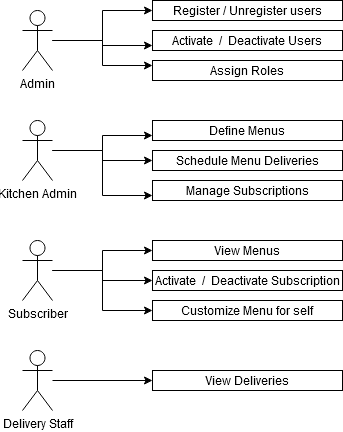

The diagram above was exported from draw.io. Its source (the exported page's mxGraphModel, read from the mxfile embedded in the PNG):
<mxGraphModel dx="960" dy="615" grid="1" gridSize="10" guides="1" tooltips="1" connect="1" arrows="1" fold="1" page="1" pageScale="1" pageWidth="850" pageHeight="1100" math="0" shadow="0">
  <root>
    <mxCell id="0" />
    <mxCell id="1" parent="0" />
    <mxCell id="GGrHjjZFPLoLjKyG2lwf-19" style="edgeStyle=orthogonalEdgeStyle;rounded=0;orthogonalLoop=1;jettySize=auto;html=1;" edge="1" parent="1" source="GGrHjjZFPLoLjKyG2lwf-1" target="GGrHjjZFPLoLjKyG2lwf-11">
      <mxGeometry relative="1" as="geometry" />
    </mxCell>
    <mxCell id="GGrHjjZFPLoLjKyG2lwf-20" style="edgeStyle=orthogonalEdgeStyle;rounded=0;orthogonalLoop=1;jettySize=auto;html=1;entryX=0;entryY=0.75;entryDx=0;entryDy=0;" edge="1" parent="1" source="GGrHjjZFPLoLjKyG2lwf-1" target="GGrHjjZFPLoLjKyG2lwf-12">
      <mxGeometry relative="1" as="geometry" />
    </mxCell>
    <mxCell id="GGrHjjZFPLoLjKyG2lwf-21" style="edgeStyle=orthogonalEdgeStyle;rounded=0;orthogonalLoop=1;jettySize=auto;html=1;entryX=0;entryY=0.25;entryDx=0;entryDy=0;" edge="1" parent="1" source="GGrHjjZFPLoLjKyG2lwf-1" target="GGrHjjZFPLoLjKyG2lwf-10">
      <mxGeometry relative="1" as="geometry" />
    </mxCell>
    <mxCell id="GGrHjjZFPLoLjKyG2lwf-1" value="&lt;div&gt;Admin&lt;/div&gt;&lt;div&gt;&lt;br&gt;&lt;/div&gt;" style="shape=umlActor;verticalLabelPosition=bottom;verticalAlign=top;html=1;outlineConnect=0;" vertex="1" parent="1">
      <mxGeometry x="70" y="60" width="30" height="60" as="geometry" />
    </mxCell>
    <mxCell id="GGrHjjZFPLoLjKyG2lwf-27" style="edgeStyle=orthogonalEdgeStyle;rounded=0;orthogonalLoop=1;jettySize=auto;html=1;entryX=0;entryY=0.75;entryDx=0;entryDy=0;" edge="1" parent="1" source="GGrHjjZFPLoLjKyG2lwf-2" target="GGrHjjZFPLoLjKyG2lwf-14">
      <mxGeometry relative="1" as="geometry" />
    </mxCell>
    <mxCell id="GGrHjjZFPLoLjKyG2lwf-28" style="edgeStyle=orthogonalEdgeStyle;rounded=0;orthogonalLoop=1;jettySize=auto;html=1;entryX=0;entryY=0.5;entryDx=0;entryDy=0;" edge="1" parent="1" source="GGrHjjZFPLoLjKyG2lwf-2" target="GGrHjjZFPLoLjKyG2lwf-15">
      <mxGeometry relative="1" as="geometry" />
    </mxCell>
    <mxCell id="GGrHjjZFPLoLjKyG2lwf-29" style="edgeStyle=orthogonalEdgeStyle;rounded=0;orthogonalLoop=1;jettySize=auto;html=1;entryX=0;entryY=0.75;entryDx=0;entryDy=0;" edge="1" parent="1" source="GGrHjjZFPLoLjKyG2lwf-2" target="GGrHjjZFPLoLjKyG2lwf-13">
      <mxGeometry relative="1" as="geometry" />
    </mxCell>
    <mxCell id="GGrHjjZFPLoLjKyG2lwf-2" value="&lt;div&gt;Kitchen Admin&lt;/div&gt;" style="shape=umlActor;verticalLabelPosition=bottom;verticalAlign=top;html=1;outlineConnect=0;" vertex="1" parent="1">
      <mxGeometry x="70" y="170" width="30" height="60" as="geometry" />
    </mxCell>
    <mxCell id="GGrHjjZFPLoLjKyG2lwf-23" style="edgeStyle=orthogonalEdgeStyle;rounded=0;orthogonalLoop=1;jettySize=auto;html=1;entryX=0;entryY=0.5;entryDx=0;entryDy=0;" edge="1" parent="1" source="GGrHjjZFPLoLjKyG2lwf-3" target="GGrHjjZFPLoLjKyG2lwf-22">
      <mxGeometry relative="1" as="geometry">
        <mxPoint x="210" y="430" as="targetPoint" />
      </mxGeometry>
    </mxCell>
    <mxCell id="GGrHjjZFPLoLjKyG2lwf-3" value="Delivery Staff" style="shape=umlActor;verticalLabelPosition=bottom;verticalAlign=top;html=1;outlineConnect=0;" vertex="1" parent="1">
      <mxGeometry x="70" y="400" width="30" height="60" as="geometry" />
    </mxCell>
    <mxCell id="GGrHjjZFPLoLjKyG2lwf-24" style="edgeStyle=orthogonalEdgeStyle;rounded=0;orthogonalLoop=1;jettySize=auto;html=1;entryX=0;entryY=0.5;entryDx=0;entryDy=0;" edge="1" parent="1" source="GGrHjjZFPLoLjKyG2lwf-4" target="GGrHjjZFPLoLjKyG2lwf-17">
      <mxGeometry relative="1" as="geometry" />
    </mxCell>
    <mxCell id="GGrHjjZFPLoLjKyG2lwf-25" style="edgeStyle=orthogonalEdgeStyle;rounded=0;orthogonalLoop=1;jettySize=auto;html=1;entryX=0;entryY=0.5;entryDx=0;entryDy=0;" edge="1" parent="1" source="GGrHjjZFPLoLjKyG2lwf-4" target="GGrHjjZFPLoLjKyG2lwf-18">
      <mxGeometry relative="1" as="geometry" />
    </mxCell>
    <mxCell id="GGrHjjZFPLoLjKyG2lwf-26" style="edgeStyle=orthogonalEdgeStyle;rounded=0;orthogonalLoop=1;jettySize=auto;html=1;entryX=0;entryY=0.5;entryDx=0;entryDy=0;" edge="1" parent="1" source="GGrHjjZFPLoLjKyG2lwf-4" target="GGrHjjZFPLoLjKyG2lwf-16">
      <mxGeometry relative="1" as="geometry" />
    </mxCell>
    <mxCell id="GGrHjjZFPLoLjKyG2lwf-4" value="Subscriber" style="shape=umlActor;verticalLabelPosition=bottom;verticalAlign=top;html=1;outlineConnect=0;" vertex="1" parent="1">
      <mxGeometry x="70" y="290" width="30" height="60" as="geometry" />
    </mxCell>
    <mxCell id="GGrHjjZFPLoLjKyG2lwf-10" value="Assign Roles" style="rounded=0;whiteSpace=wrap;html=1;" vertex="1" parent="1">
      <mxGeometry x="200" y="110" width="190" height="20" as="geometry" />
    </mxCell>
    <mxCell id="GGrHjjZFPLoLjKyG2lwf-11" value="Register / Unregister users" style="rounded=0;whiteSpace=wrap;html=1;" vertex="1" parent="1">
      <mxGeometry x="200" y="50" width="190" height="20" as="geometry" />
    </mxCell>
    <mxCell id="GGrHjjZFPLoLjKyG2lwf-12" value="Activate&amp;nbsp; /&amp;nbsp; Deactivate Users" style="rounded=0;whiteSpace=wrap;html=1;" vertex="1" parent="1">
      <mxGeometry x="200" y="80" width="190" height="20" as="geometry" />
    </mxCell>
    <mxCell id="GGrHjjZFPLoLjKyG2lwf-13" value="Manage Subscriptions" style="rounded=0;whiteSpace=wrap;html=1;" vertex="1" parent="1">
      <mxGeometry x="200" y="230" width="190" height="20" as="geometry" />
    </mxCell>
    <mxCell id="GGrHjjZFPLoLjKyG2lwf-14" value="Define Menus" style="rounded=0;whiteSpace=wrap;html=1;" vertex="1" parent="1">
      <mxGeometry x="200" y="170" width="190" height="20" as="geometry" />
    </mxCell>
    <mxCell id="GGrHjjZFPLoLjKyG2lwf-15" value="Schedule Menu Deliveries" style="rounded=0;whiteSpace=wrap;html=1;" vertex="1" parent="1">
      <mxGeometry x="200" y="200" width="190" height="20" as="geometry" />
    </mxCell>
    <mxCell id="GGrHjjZFPLoLjKyG2lwf-16" value="Customize Menu for self" style="rounded=0;whiteSpace=wrap;html=1;" vertex="1" parent="1">
      <mxGeometry x="200" y="350" width="190" height="20" as="geometry" />
    </mxCell>
    <mxCell id="GGrHjjZFPLoLjKyG2lwf-17" value="View Menus" style="rounded=0;whiteSpace=wrap;html=1;" vertex="1" parent="1">
      <mxGeometry x="200" y="290" width="190" height="20" as="geometry" />
    </mxCell>
    <mxCell id="GGrHjjZFPLoLjKyG2lwf-18" value="Activate&amp;nbsp; /&amp;nbsp; Deactivate Subscription" style="rounded=0;whiteSpace=wrap;html=1;" vertex="1" parent="1">
      <mxGeometry x="200" y="320" width="190" height="20" as="geometry" />
    </mxCell>
    <mxCell id="GGrHjjZFPLoLjKyG2lwf-22" value="View Deliveries" style="rounded=0;whiteSpace=wrap;html=1;" vertex="1" parent="1">
      <mxGeometry x="200" y="420" width="190" height="20" as="geometry" />
    </mxCell>
  </root>
</mxGraphModel>